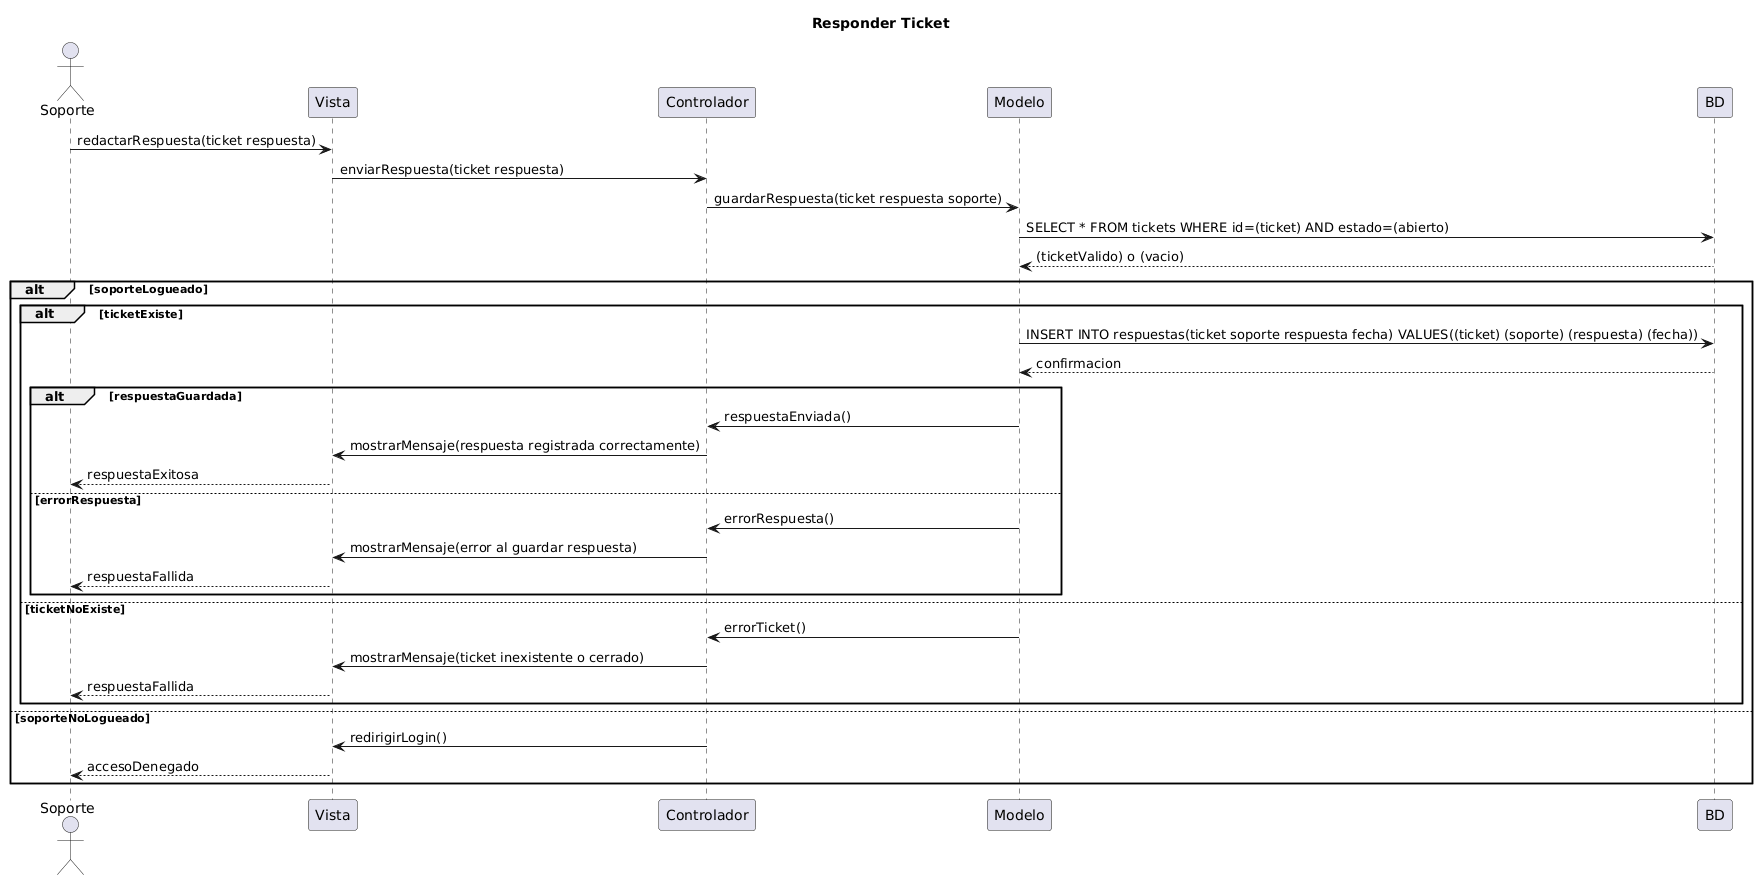

The diagram above was rendered by PlantUML. Its source (embedded in the PNG):
@startuml
title Responder Ticket
actor Soporte

Soporte -> Vista: redactarRespuesta(ticket respuesta)
Vista -> Controlador: enviarRespuesta(ticket respuesta)
Controlador -> Modelo: guardarRespuesta(ticket respuesta soporte)
Modelo -> BD: SELECT * FROM tickets WHERE id=(ticket) AND estado=(abierto)
BD --> Modelo: (ticketValido) o (vacio)

alt soporteLogueado
    alt ticketExiste
        Modelo -> BD: INSERT INTO respuestas(ticket soporte respuesta fecha) VALUES((ticket) (soporte) (respuesta) (fecha))
        BD --> Modelo: confirmacion

        alt respuestaGuardada
            Modelo -> Controlador: respuestaEnviada()
            Controlador -> Vista: mostrarMensaje(respuesta registrada correctamente)
            Vista --> Soporte: respuestaExitosa
        else errorRespuesta
            Modelo -> Controlador: errorRespuesta()
            Controlador -> Vista: mostrarMensaje(error al guardar respuesta)
            Vista --> Soporte: respuestaFallida
        end
    else ticketNoExiste
        Modelo -> Controlador: errorTicket()
        Controlador -> Vista: mostrarMensaje(ticket inexistente o cerrado)
        Vista --> Soporte: respuestaFallida
    end
else soporteNoLogueado
    Controlador -> Vista: redirigirLogin()
    Vista --> Soporte: accesoDenegado
end
@enduml